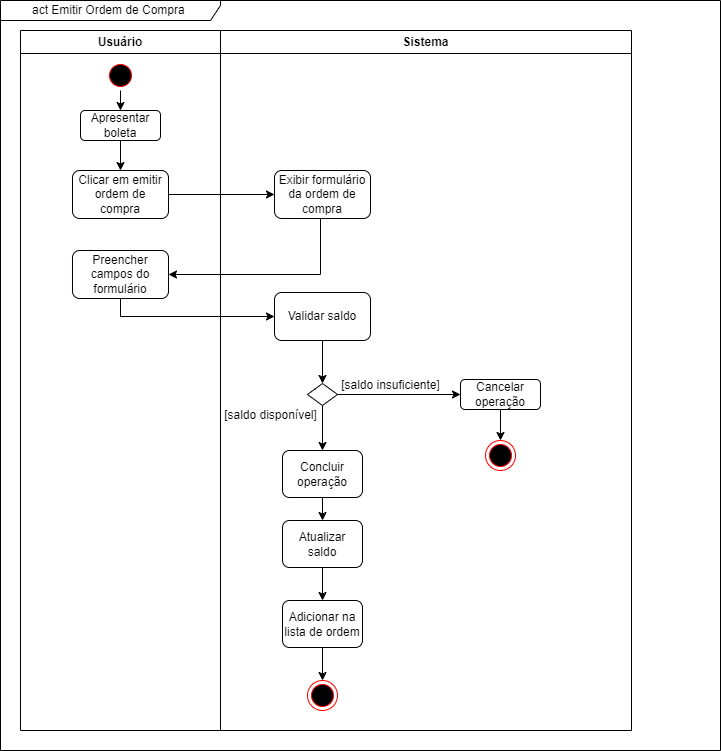

The diagram above was exported from draw.io. Its source (the exported page's mxGraphModel, read from the mxfile embedded in the PNG):
<mxGraphModel dx="880" dy="494" grid="1" gridSize="10" guides="1" tooltips="1" connect="1" arrows="1" fold="1" page="1" pageScale="1" pageWidth="827" pageHeight="1169" math="0" shadow="0">
  <root>
    <mxCell id="rbD7f9WzlamDKx_Rf916-0" />
    <mxCell id="rbD7f9WzlamDKx_Rf916-1" parent="rbD7f9WzlamDKx_Rf916-0" />
    <mxCell id="rbD7f9WzlamDKx_Rf916-2" value="Usuário" style="swimlane;whiteSpace=wrap;html=1;" vertex="1" parent="rbD7f9WzlamDKx_Rf916-1">
      <mxGeometry x="120" y="40" width="200" height="700" as="geometry">
        <mxRectangle x="120" y="40" width="80" height="30" as="alternateBounds" />
      </mxGeometry>
    </mxCell>
    <mxCell id="rbD7f9WzlamDKx_Rf916-3" style="edgeStyle=orthogonalEdgeStyle;rounded=0;orthogonalLoop=1;jettySize=auto;html=1;exitX=0.5;exitY=1;exitDx=0;exitDy=0;entryX=0.5;entryY=0;entryDx=0;entryDy=0;" edge="1" parent="rbD7f9WzlamDKx_Rf916-2" source="rbD7f9WzlamDKx_Rf916-4" target="rbD7f9WzlamDKx_Rf916-5">
      <mxGeometry relative="1" as="geometry" />
    </mxCell>
    <mxCell id="rbD7f9WzlamDKx_Rf916-4" value="" style="ellipse;html=1;shape=startState;fillColor=#000000;strokeColor=#ff0000;" vertex="1" parent="rbD7f9WzlamDKx_Rf916-2">
      <mxGeometry x="85" y="30" width="30" height="30" as="geometry" />
    </mxCell>
    <mxCell id="_2GcEyaO6OBP30L8qtum-0" style="edgeStyle=orthogonalEdgeStyle;rounded=0;orthogonalLoop=1;jettySize=auto;html=1;exitX=0.5;exitY=1;exitDx=0;exitDy=0;entryX=0.5;entryY=0;entryDx=0;entryDy=0;" edge="1" parent="rbD7f9WzlamDKx_Rf916-2" source="rbD7f9WzlamDKx_Rf916-5" target="rbD7f9WzlamDKx_Rf916-6">
      <mxGeometry relative="1" as="geometry" />
    </mxCell>
    <mxCell id="rbD7f9WzlamDKx_Rf916-5" value="Apresentar boleta" style="rounded=1;whiteSpace=wrap;html=1;" vertex="1" parent="rbD7f9WzlamDKx_Rf916-2">
      <mxGeometry x="60" y="80" width="80" height="30" as="geometry" />
    </mxCell>
    <mxCell id="rbD7f9WzlamDKx_Rf916-6" value="Clicar em emitir ordem de compra" style="rounded=1;whiteSpace=wrap;html=1;" vertex="1" parent="rbD7f9WzlamDKx_Rf916-2">
      <mxGeometry x="52" y="140" width="96" height="48" as="geometry" />
    </mxCell>
    <mxCell id="rbD7f9WzlamDKx_Rf916-7" value="Sistema" style="swimlane;whiteSpace=wrap;html=1;" vertex="1" parent="rbD7f9WzlamDKx_Rf916-1">
      <mxGeometry x="320" y="40" width="411" height="700" as="geometry" />
    </mxCell>
    <mxCell id="rbD7f9WzlamDKx_Rf916-10" value="Validar saldo" style="rounded=1;whiteSpace=wrap;html=1;" vertex="1" parent="rbD7f9WzlamDKx_Rf916-7">
      <mxGeometry x="54" y="262" width="96" height="48" as="geometry" />
    </mxCell>
    <mxCell id="rbD7f9WzlamDKx_Rf916-12" value="[saldo disponível]" style="text;html=1;align=center;verticalAlign=middle;resizable=0;points=[];autosize=1;strokeColor=none;fillColor=none;" vertex="1" parent="rbD7f9WzlamDKx_Rf916-7">
      <mxGeometry x="-10" y="370" width="120" height="30" as="geometry" />
    </mxCell>
    <mxCell id="rbD7f9WzlamDKx_Rf916-14" value="Cancelar operação" style="rounded=1;whiteSpace=wrap;html=1;" vertex="1" parent="rbD7f9WzlamDKx_Rf916-7">
      <mxGeometry x="240" y="349" width="80" height="30" as="geometry" />
    </mxCell>
    <mxCell id="rbD7f9WzlamDKx_Rf916-15" value="[saldo insuficiente]" style="text;html=1;align=center;verticalAlign=middle;resizable=0;points=[];autosize=1;strokeColor=none;fillColor=none;" vertex="1" parent="rbD7f9WzlamDKx_Rf916-7">
      <mxGeometry x="110" y="340" width="120" height="30" as="geometry" />
    </mxCell>
    <mxCell id="aNMZwZk9LLK3qCxARb2q-10" value="" style="edgeStyle=orthogonalEdgeStyle;rounded=0;orthogonalLoop=1;jettySize=auto;html=1;" edge="1" parent="rbD7f9WzlamDKx_Rf916-7" source="aNMZwZk9LLK3qCxARb2q-3" target="aNMZwZk9LLK3qCxARb2q-9">
      <mxGeometry relative="1" as="geometry" />
    </mxCell>
    <mxCell id="aNMZwZk9LLK3qCxARb2q-3" value="Atualizar saldo" style="rounded=1;whiteSpace=wrap;html=1;" vertex="1" parent="rbD7f9WzlamDKx_Rf916-7">
      <mxGeometry x="62" y="490" width="80" height="47" as="geometry" />
    </mxCell>
    <mxCell id="aNMZwZk9LLK3qCxARb2q-9" value="Adicionar na lista de ordem" style="rounded=1;whiteSpace=wrap;html=1;" vertex="1" parent="rbD7f9WzlamDKx_Rf916-7">
      <mxGeometry x="62" y="570" width="80" height="47" as="geometry" />
    </mxCell>
    <mxCell id="rbD7f9WzlamDKx_Rf916-22" style="edgeStyle=orthogonalEdgeStyle;rounded=0;orthogonalLoop=1;jettySize=auto;html=1;entryX=0;entryY=0.5;entryDx=0;entryDy=0;" edge="1" parent="rbD7f9WzlamDKx_Rf916-1" source="rbD7f9WzlamDKx_Rf916-23" target="rbD7f9WzlamDKx_Rf916-14">
      <mxGeometry relative="1" as="geometry" />
    </mxCell>
    <mxCell id="5NMYq_lKhd9Lc25FfMva-4" style="edgeStyle=orthogonalEdgeStyle;rounded=0;orthogonalLoop=1;jettySize=auto;html=1;entryX=0.5;entryY=0;entryDx=0;entryDy=0;" edge="1" parent="rbD7f9WzlamDKx_Rf916-1" source="rbD7f9WzlamDKx_Rf916-23" target="5NMYq_lKhd9Lc25FfMva-3">
      <mxGeometry relative="1" as="geometry" />
    </mxCell>
    <mxCell id="rbD7f9WzlamDKx_Rf916-23" value="" style="rhombus;whiteSpace=wrap;html=1;rounded=1;arcSize=0;" vertex="1" parent="rbD7f9WzlamDKx_Rf916-1">
      <mxGeometry x="407" y="393" width="30" height="22" as="geometry" />
    </mxCell>
    <mxCell id="rbD7f9WzlamDKx_Rf916-24" style="edgeStyle=orthogonalEdgeStyle;rounded=0;orthogonalLoop=1;jettySize=auto;html=1;exitX=0.5;exitY=1;exitDx=0;exitDy=0;entryX=0.5;entryY=0;entryDx=0;entryDy=0;" edge="1" parent="rbD7f9WzlamDKx_Rf916-1" source="rbD7f9WzlamDKx_Rf916-10" target="rbD7f9WzlamDKx_Rf916-23">
      <mxGeometry relative="1" as="geometry" />
    </mxCell>
    <mxCell id="rbD7f9WzlamDKx_Rf916-26" value="act Emitir Ordem de Compra&amp;nbsp;" style="shape=umlFrame;whiteSpace=wrap;html=1;pointerEvents=0;width=220;height=20;" vertex="1" parent="rbD7f9WzlamDKx_Rf916-1">
      <mxGeometry x="100" y="10" width="720" height="750" as="geometry" />
    </mxCell>
    <mxCell id="aNMZwZk9LLK3qCxARb2q-0" style="edgeStyle=orthogonalEdgeStyle;rounded=0;orthogonalLoop=1;jettySize=auto;html=1;entryX=0;entryY=0.5;entryDx=0;entryDy=0;exitX=0.5;exitY=1;exitDx=0;exitDy=0;" edge="1" parent="rbD7f9WzlamDKx_Rf916-1" source="_2GcEyaO6OBP30L8qtum-1" target="rbD7f9WzlamDKx_Rf916-10">
      <mxGeometry relative="1" as="geometry">
        <mxPoint x="220" y="290" as="sourcePoint" />
        <Array as="points">
          <mxPoint x="220" y="326" />
        </Array>
      </mxGeometry>
    </mxCell>
    <mxCell id="_2GcEyaO6OBP30L8qtum-1" value="Preencher campos do formulário" style="rounded=1;whiteSpace=wrap;html=1;" vertex="1" parent="rbD7f9WzlamDKx_Rf916-1">
      <mxGeometry x="172" y="260" width="96" height="48" as="geometry" />
    </mxCell>
    <mxCell id="aNMZwZk9LLK3qCxARb2q-1" value="" style="ellipse;html=1;shape=endState;fillColor=#000000;strokeColor=#ff0000;" vertex="1" parent="rbD7f9WzlamDKx_Rf916-1">
      <mxGeometry x="585" y="450" width="30" height="30" as="geometry" />
    </mxCell>
    <mxCell id="aNMZwZk9LLK3qCxARb2q-2" style="edgeStyle=orthogonalEdgeStyle;rounded=0;orthogonalLoop=1;jettySize=auto;html=1;exitX=0.5;exitY=1;exitDx=0;exitDy=0;entryX=0.5;entryY=0;entryDx=0;entryDy=0;" edge="1" parent="rbD7f9WzlamDKx_Rf916-1" source="rbD7f9WzlamDKx_Rf916-14" target="aNMZwZk9LLK3qCxARb2q-1">
      <mxGeometry relative="1" as="geometry" />
    </mxCell>
    <mxCell id="aNMZwZk9LLK3qCxARb2q-11" value="" style="ellipse;html=1;shape=endState;fillColor=#000000;strokeColor=#ff0000;" vertex="1" parent="rbD7f9WzlamDKx_Rf916-1">
      <mxGeometry x="407" y="690" width="30" height="30" as="geometry" />
    </mxCell>
    <mxCell id="aNMZwZk9LLK3qCxARb2q-12" style="edgeStyle=orthogonalEdgeStyle;rounded=0;orthogonalLoop=1;jettySize=auto;html=1;entryX=0.5;entryY=0;entryDx=0;entryDy=0;" edge="1" parent="rbD7f9WzlamDKx_Rf916-1" source="aNMZwZk9LLK3qCxARb2q-9" target="aNMZwZk9LLK3qCxARb2q-11">
      <mxGeometry relative="1" as="geometry" />
    </mxCell>
    <mxCell id="5NMYq_lKhd9Lc25FfMva-2" style="edgeStyle=orthogonalEdgeStyle;rounded=0;orthogonalLoop=1;jettySize=auto;html=1;entryX=1;entryY=0.5;entryDx=0;entryDy=0;" edge="1" parent="rbD7f9WzlamDKx_Rf916-1" source="5NMYq_lKhd9Lc25FfMva-0" target="_2GcEyaO6OBP30L8qtum-1">
      <mxGeometry relative="1" as="geometry">
        <Array as="points">
          <mxPoint x="420" y="284" />
        </Array>
      </mxGeometry>
    </mxCell>
    <mxCell id="5NMYq_lKhd9Lc25FfMva-0" value="Exibir formulário da ordem de compra" style="rounded=1;whiteSpace=wrap;html=1;" vertex="1" parent="rbD7f9WzlamDKx_Rf916-1">
      <mxGeometry x="374" y="180" width="96" height="48" as="geometry" />
    </mxCell>
    <mxCell id="5NMYq_lKhd9Lc25FfMva-1" style="edgeStyle=orthogonalEdgeStyle;rounded=0;orthogonalLoop=1;jettySize=auto;html=1;exitX=1;exitY=0.5;exitDx=0;exitDy=0;entryX=0;entryY=0.5;entryDx=0;entryDy=0;" edge="1" parent="rbD7f9WzlamDKx_Rf916-1" source="rbD7f9WzlamDKx_Rf916-6" target="5NMYq_lKhd9Lc25FfMva-0">
      <mxGeometry relative="1" as="geometry" />
    </mxCell>
    <mxCell id="5NMYq_lKhd9Lc25FfMva-5" style="edgeStyle=orthogonalEdgeStyle;rounded=0;orthogonalLoop=1;jettySize=auto;html=1;exitX=0.5;exitY=1;exitDx=0;exitDy=0;entryX=0.5;entryY=0;entryDx=0;entryDy=0;" edge="1" parent="rbD7f9WzlamDKx_Rf916-1" source="5NMYq_lKhd9Lc25FfMva-3" target="aNMZwZk9LLK3qCxARb2q-3">
      <mxGeometry relative="1" as="geometry" />
    </mxCell>
    <mxCell id="5NMYq_lKhd9Lc25FfMva-3" value="Concluir operação" style="rounded=1;whiteSpace=wrap;html=1;" vertex="1" parent="rbD7f9WzlamDKx_Rf916-1">
      <mxGeometry x="382" y="460" width="80" height="47" as="geometry" />
    </mxCell>
  </root>
</mxGraphModel>